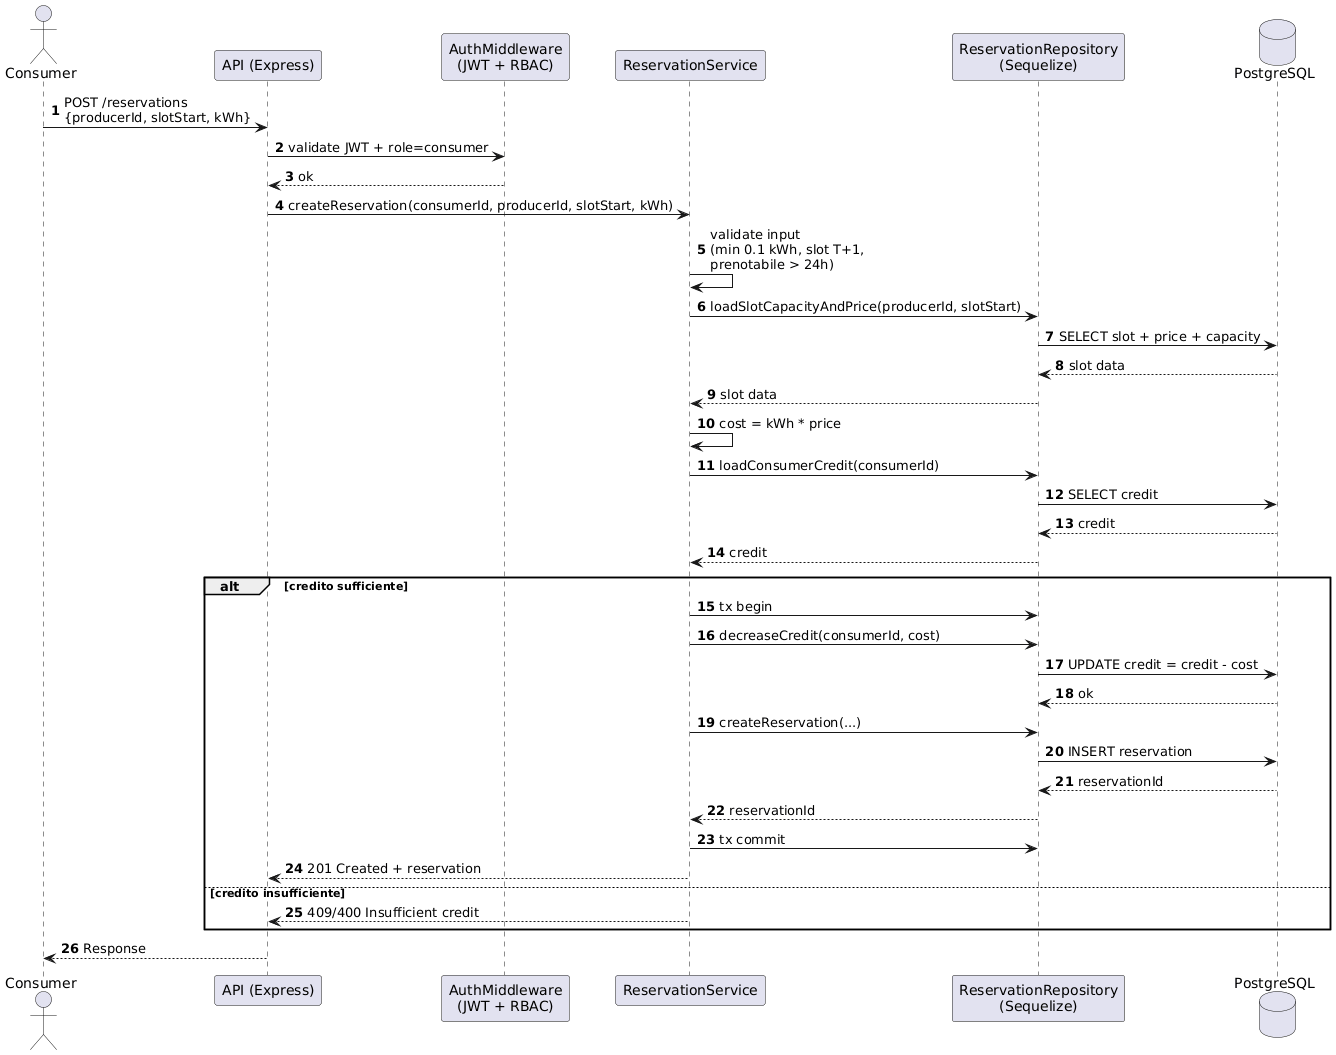

The diagram above was rendered by PlantUML. Its source (embedded in the PNG):
@startuml
autonumber
actor Consumer
participant "API (Express)" as API
participant "AuthMiddleware\n(JWT + RBAC)" as AUTH
participant "ReservationService" as SVC
participant "ReservationRepository\n(Sequelize)" as REPO
database "PostgreSQL" as DB

Consumer -> API: POST /reservations\n{producerId, slotStart, kWh}
API -> AUTH: validate JWT + role=consumer
AUTH --> API: ok

API -> SVC: createReservation(consumerId, producerId, slotStart, kWh)
SVC -> SVC: validate input\n(min 0.1 kWh, slot T+1,\nprenotabile > 24h)
SVC -> REPO: loadSlotCapacityAndPrice(producerId, slotStart)
REPO -> DB: SELECT slot + price + capacity
DB --> REPO: slot data
REPO --> SVC: slot data

SVC -> SVC: cost = kWh * price
SVC -> REPO: loadConsumerCredit(consumerId)
REPO -> DB: SELECT credit
DB --> REPO: credit
REPO --> SVC: credit

alt credito sufficiente
  SVC -> REPO: tx begin
  SVC -> REPO: decreaseCredit(consumerId, cost)
  REPO -> DB: UPDATE credit = credit - cost
  DB --> REPO: ok

  SVC -> REPO: createReservation(...)
  REPO -> DB: INSERT reservation
  DB --> REPO: reservationId
  REPO --> SVC: reservationId

  SVC -> REPO: tx commit
  SVC --> API: 201 Created + reservation
else credito insufficiente
  SVC --> API: 409/400 Insufficient credit
end

API --> Consumer: Response
@enduml